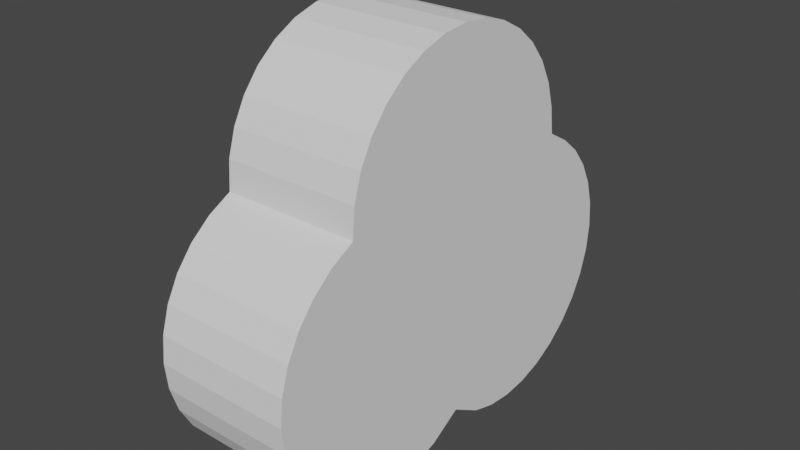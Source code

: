 # Source: trifoil.blend  (saved by Blender 2.92.15; exported with 4.5.12 LTS)
import bpy
from mathutils import Matrix  # noqa: F401  (used for matrix-valued properties, if any)

bpy.ops.wm.read_factory_settings(use_empty=True)
scene = bpy.context.scene
scene.name = 'Scene'

# ---- collections
col_collection = bpy.data.collections.new('Collection'); scene.collection.children.link(col_collection)

# ---- world
world_world = bpy.data.worlds.new('World'); scene.world = world_world
world_world.use_nodes = True; world_world.node_tree.nodes.clear()
_N = world_world.node_tree.nodes; _L = world_world.node_tree.links
n0 = _N.new('ShaderNodeOutputWorld'); n0.name = 'World Output'; n0.location = (300, 300)
n1 = _N.new('ShaderNodeBackground'); n1.name = 'Background'; n1.location = (10, 300)
n1.inputs[0].default_value = (0.05088, 0.05088, 0.05088, 1.0)
_L.new(n1.outputs[0], n0.inputs[0])
n0.is_active_output = True
world_world.color = (0.05088, 0.05088, 0.05088)
world_world.use_sun_shadow = False
world_world.sun_shadow_jitter_overblur = 0.0

# ---- meshes
me_circle = bpy.data.meshes.new('Circle')
me_circle.from_pydata([(-0.05476, -9.981e-05, 0.025), (-0.06192, -0.01212, 0.025), (-0.06476, -0.0215, 0.025), (-0.06572, -0.03126, 0.025), (-0.06476, -0.04101, 0.025), (-0.06192, -0.05039, 0.025), (-0.0573, -0.05904, 0.025), (-0.05108, -0.06661, 0.025), (-0.0435, -0.07283, 0.025), (-0.03486, -0.07745, 0.025), (-0.02548, -0.0803, 0.025), (-0.01572, -0.08126, 0.025), (-0.00597, -0.0803, 0.025), (0.003409, -0.07745, 0.025), (0.01205, -0.07283, 0.025), (0.01963, -0.06661, 0.025), (0.02585, -0.05904, 0.025), (0.03103, -0.05011, 0.025), (-0.01572, 0.08099, 0.025), (-0.02548, 0.08003, 0.025), (-0.03486, 0.07719, 0.025), (-0.0435, 0.07257, 0.025), (-0.05108, 0.06635, 0.025), (-0.0573, 0.05877, 0.025), (-0.06192, 0.05013, 0.025), (-0.06476, 0.04075, 0.025), (-0.06572, 0.03099, 0.025), (-0.06476, 0.02124, 0.025), (-0.06192, 0.01186, 0.025), (0.03047, 0.05013, 0.025), (0.02585, 0.05877, 0.025), (0.01963, 0.06635, 0.025), (0.01205, 0.07257, 0.025), (0.003409, 0.07719, 0.025), (-0.00597, 0.08003, 0.025), (0.04107, -0.04875, 0.025), (0.05045, -0.0459, 0.025), (0.05909, -0.04128, 0.025), (0.06667, -0.03507, 0.025), (0.07289, -0.02749, 0.025), (0.07751, -0.01884, 0.025), (0.08035, -0.009465, 0.025), (0.08132, 0.0002895, 0.025), (0.08035, 0.01004, 0.025), (0.07751, 0.01942, 0.025), (0.07289, 0.02807, 0.025), (0.06667, 0.03564, 0.025), (0.05909, 0.04186, 0.025), (0.05045, 0.04648, 0.025), (0.04107, 0.04933, 0.025), (-0.05476, -9.981e-05, -0.025), (-0.06192, -0.01212, -0.025), (-0.06476, -0.0215, -0.025), (-0.06572, -0.03126, -0.025), (-0.06476, -0.04101, -0.025), (-0.06192, -0.05039, -0.025), (-0.0573, -0.05904, -0.025), (-0.05108, -0.06661, -0.025), (-0.0435, -0.07283, -0.025), (-0.03486, -0.07745, -0.025), (-0.02548, -0.0803, -0.025), (-0.01572, -0.08126, -0.025), (-0.00597, -0.0803, -0.025), (0.003409, -0.07745, -0.025), (0.01205, -0.07283, -0.025), (0.01963, -0.06661, -0.025), (0.02585, -0.05904, -0.025), (0.03103, -0.05011, -0.025), (-0.01572, 0.08099, -0.025), (-0.02548, 0.08003, -0.025), (-0.03486, 0.07719, -0.025), (-0.0435, 0.07257, -0.025), (-0.05108, 0.06635, -0.025), (-0.0573, 0.05877, -0.025), (-0.06192, 0.05013, -0.025), (-0.06476, 0.04075, -0.025), (-0.06572, 0.03099, -0.025), (-0.06476, 0.02124, -0.025), (-0.06192, 0.01186, -0.025), (0.03047, 0.05013, -0.025), (0.02585, 0.05877, -0.025), (0.01963, 0.06635, -0.025), (0.01205, 0.07257, -0.025), (0.003409, 0.07719, -0.025), (-0.00597, 0.08003, -0.025), (0.04107, -0.04875, -0.025), (0.05045, -0.0459, -0.025), (0.05909, -0.04128, -0.025), (0.06667, -0.03507, -0.025), (0.07289, -0.02749, -0.025), (0.07751, -0.01884, -0.025), (0.08035, -0.009465, -0.025), (0.08132, 0.0002895, -0.025), (0.08035, 0.01004, -0.025), (0.07751, 0.01942, -0.025), (0.07289, 0.02807, -0.025), (0.06667, 0.03564, -0.025), (0.05909, 0.04186, -0.025), (0.05045, 0.04648, -0.025), (0.04107, 0.04933, -0.025)], [], [(1, 2, 3, 4, 5, 6, 7, 8, 9, 10, 11, 12, 13, 14, 15, 16, 17, 35, 36, 37, 38, 39, 40, 41, 42, 43, 44, 45, 46, 47, 48, 49, 29, 30, 31, 32, 33, 34, 18, 19, 20, 21, 22, 23, 24, 25, 26, 27, 28, 0), (51, 50, 78, 77, 76, 75, 74, 73, 72, 71, 70, 69, 68, 84, 83, 82, 81, 80, 79, 99, 98, 97, 96, 95, 94, 93, 92, 91, 90, 89, 88, 87, 86, 85, 67, 66, 65, 64, 63, 62, 61, 60, 59, 58, 57, 56, 55, 54, 53, 52), (36, 35, 85, 86), (23, 22, 72, 73), (29, 49, 99, 79), (9, 8, 58, 59), (37, 36, 86, 87), (24, 23, 73, 74), (35, 17, 67, 85), (10, 9, 59, 60), (38, 37, 87, 88), (25, 24, 74, 75), (11, 10, 60, 61), (39, 38, 88, 89), (26, 25, 75, 76), (12, 11, 61, 62), (40, 39, 89, 90), (27, 26, 76, 77), (13, 12, 62, 63), (41, 40, 90, 91), (28, 27, 77, 78), (14, 13, 63, 64), (42, 41, 91, 92), (1, 0, 50, 51), (30, 29, 79, 80), (15, 14, 64, 65), (43, 42, 92, 93), (2, 1, 51, 52), (31, 30, 80, 81), (16, 15, 65, 66), (44, 43, 93, 94), (3, 2, 52, 53), (32, 31, 81, 82), (17, 16, 66, 67), (45, 44, 94, 95), (4, 3, 53, 54), (33, 32, 82, 83), (19, 18, 68, 69), (46, 45, 95, 96), (5, 4, 54, 55), (34, 33, 83, 84), (20, 19, 69, 70), (47, 46, 96, 97), (6, 5, 55, 56), (18, 34, 84, 68), (21, 20, 70, 71), (48, 47, 97, 98), (7, 6, 56, 57), (0, 28, 78, 50), (22, 21, 71, 72), (49, 48, 98, 99), (8, 7, 57, 58)])
me_circle.use_remesh_fix_poles = True
me_circle.use_remesh_preserve_attributes = False
me_circle.use_mirror_vertex_groups = False
me_circle.update()

# ---- objects
ob_circle = bpy.data.objects.new('Circle', me_circle)

# ---- transforms, parenting, visibility, modifiers, constraints
ob_circle.location = (0.0, 0.0, 0.0)
ob_circle.rotation_euler = (-1.571, 4.71, -1.571)
ob_circle.lineart.crease_threshold = 0.0

# ---- collection membership
col_collection.objects.link(ob_circle)

# ---- scene / render settings (as saved in the file)
scene.frame_start = 1; scene.frame_end = 250; scene.frame_set(1)
scene.render.engine = 'BLENDER_EEVEE_NEXT'
scene.cycles.use_denoising = False
scene.cycles.samples = 128
scene.cycles.sampling_pattern = 'TABULATED_SOBOL'
scene.cycles.use_adaptive_sampling = False
scene.cycles.use_light_tree = False
scene.view_settings.view_transform = 'Filmic'
bpy.context.view_layer.update()

# ---- added for rendering (the .blend has no active camera and no usable light): camera, sun
cam_auto = bpy.data.cameras.new('AutoCamera')
cam_auto.lens = 50.0
cam_auto.sensor_width = 36.0
cam_auto.clip_end = 1000.0
ob_auto_camera = bpy.data.objects.new('AutoCamera', cam_auto)
scene.collection.objects.link(ob_auto_camera)
ob_auto_camera.location = (0.208313, -0.249822, 0.174445)
ob_auto_camera.rotation_euler = (1.09748, -7.21219e-08, 0.694738)
scene.camera = ob_auto_camera
light_auto_sun = bpy.data.lights.new('AutoSun', 'SUN')
light_auto_sun.energy = 3.0
light_auto_sun.angle = 0.0523599
ob_auto_sun = bpy.data.objects.new('AutoSun', light_auto_sun)
scene.collection.objects.link(ob_auto_sun)
ob_auto_sun.rotation_euler = (0.872665, 0.174533, 0.523599)
bpy.context.view_layer.update()
